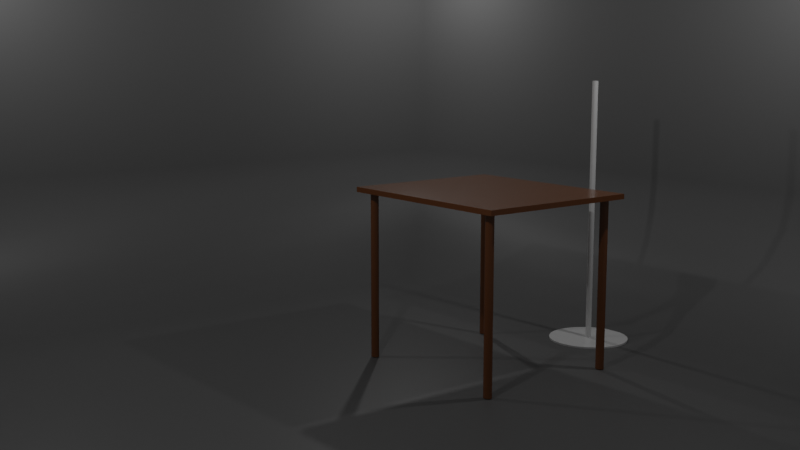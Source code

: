 # Source: Render_Oggetti_di_Scena.blend  (saved by Blender 2.90.8; exported with 4.5.12 LTS)
import bpy
from mathutils import Matrix  # noqa: F401  (used for matrix-valued properties, if any)

bpy.ops.wm.read_factory_settings(use_empty=True)
scene = bpy.context.scene
scene.name = 'Scene'

# ---- collections
col_collection = bpy.data.collections.new('Collection'); scene.collection.children.link(col_collection)

# ---- materials (node trees are filled in below, after node groups)
mat_material = bpy.data.materials.new('Material')
mat_material_003 = bpy.data.materials.new('Material.003')
mat_material_002 = bpy.data.materials.new('Material.002')

# ---- node groups
ng_auto_smooth = bpy.data.node_groups.new('Auto Smooth', 'GeometryNodeTree')
_s = ng_auto_smooth.interface.new_socket(name='Geometry', in_out='OUTPUT', socket_type='NodeSocketGeometry')
_s = ng_auto_smooth.interface.new_socket(name='Geometry', in_out='INPUT', socket_type='NodeSocketGeometry')
_s = ng_auto_smooth.interface.new_socket(name='Angle', in_out='INPUT', socket_type='NodeSocketFloat')
_s.subtype = 'ANGLE'
_s.min_value = 0.0
_s.max_value = 3.142
ng_auto_smooth.is_modifier = True
_N = ng_auto_smooth.nodes; _L = ng_auto_smooth.links
n0 = _N.new('NodeGroupOutput'); n0.name = 'Group Output'; n0.location = (480, -100)
n1 = _N.new('NodeGroupInput'); n1.name = 'Group Input'; n1.location = (-420, -300)
n2 = _N.new('NodeGroupInput'); n2.name = 'Group Input.001'; n2.location = (-60, -100)
n3 = _N.new('GeometryNodeSetShadeSmooth'); n3.name = 'Set Shade Smooth'; n3.location = (120, -100)
n3.domain = 'EDGE'
n4 = _N.new('GeometryNodeSetShadeSmooth'); n4.name = 'Set Shade Smooth.001'; n4.location = (300, -100)
n5 = _N.new('GeometryNodeInputMeshEdgeAngle'); n5.name = 'Edge Angle'; n5.location = (-420, -220)
n6 = _N.new('GeometryNodeInputEdgeSmooth'); n6.name = 'Is Edge Smooth'; n6.location = (-60, -160)
n7 = _N.new('GeometryNodeInputShadeSmooth'); n7.name = 'Is Face Smooth'; n7.location = (-240, -340)
n8 = _N.new('FunctionNodeBooleanMath'); n8.name = 'Boolean Math'; n8.location = (-60, -220)
n9 = _N.new('FunctionNodeCompare'); n9.name = 'Compare'; n9.location = (-240, -180)
n9.operation = 'LESS_EQUAL'
_L.new(n5.outputs[0], n9.inputs[0])
_L.new(n4.outputs[0], n0.inputs[0])
_L.new(n1.outputs[1], n9.inputs[1])
_L.new(n9.outputs[0], n8.inputs[0])
_L.new(n7.outputs[0], n8.inputs[1])
_L.new(n2.outputs[0], n3.inputs[0])
_L.new(n6.outputs[0], n3.inputs[1])
_L.new(n3.outputs[0], n4.inputs[0])
_L.new(n8.outputs[0], n3.inputs[2])
n0.is_active_output = True

# ---- material node trees
mat_material.use_nodes = True; mat_material.node_tree.nodes.clear()
_N = mat_material.node_tree.nodes; _L = mat_material.node_tree.links
n0 = _N.new('ShaderNodeBsdfPrincipled'); n0.name = 'Principled BSDF'; n0.location = (10, 300)
n0.distribution = 'GGX'
n0.subsurface_method = 'BURLEY'
n0.inputs[0].default_value = (0.1807, 0.06427, 0.01852, 1.0)
n0.inputs[2].default_value = 0.2
n0.inputs[3].default_value = 1.45
n0.inputs[27].default_value = (0.0, 0.0, 0.0, 1.0)
n0.inputs[28].default_value = 1.0
n1 = _N.new('ShaderNodeOutputMaterial'); n1.name = 'Material Output'; n1.location = (300, 300)
_L.new(n0.outputs[0], n1.inputs[0])
n1.is_active_output = True
mat_material_003.use_nodes = True; mat_material_003.node_tree.nodes.clear()
_N = mat_material_003.node_tree.nodes; _L = mat_material_003.node_tree.links
n0 = _N.new('ShaderNodeBsdfPrincipled'); n0.name = 'Principled BSDF'; n0.location = (10, 300)
n0.distribution = 'GGX'
n0.subsurface_method = 'BURLEY'
n0.inputs[2].default_value = 0.2
n0.inputs[3].default_value = 1.45
n0.inputs[27].default_value = (0.0, 0.0, 0.0, 1.0)
n0.inputs[28].default_value = 1.0
n1 = _N.new('ShaderNodeOutputMaterial'); n1.name = 'Material Output'; n1.location = (300, 300)
_L.new(n0.outputs[0], n1.inputs[0])
n1.is_active_output = True
mat_material_002.use_nodes = True; mat_material_002.node_tree.nodes.clear()
_N = mat_material_002.node_tree.nodes; _L = mat_material_002.node_tree.links
n0 = _N.new('ShaderNodeBsdfPrincipled'); n0.name = 'Principled BSDF'; n0.location = (10, 300)
n0.distribution = 'GGX'
n0.subsurface_method = 'BURLEY'
n0.inputs[0].default_value = (0.1213, 0.1213, 0.1213, 1.0)
n0.inputs[3].default_value = 1.45
n0.inputs[27].default_value = (0.0, 0.0, 0.0, 1.0)
n0.inputs[28].default_value = 1.0
n1 = _N.new('ShaderNodeOutputMaterial'); n1.name = 'Material Output'; n1.location = (300, 300)
_L.new(n0.outputs[0], n1.inputs[0])
n1.is_active_output = True

# ---- world
world_world = bpy.data.worlds.new('World'); scene.world = world_world
world_world.use_nodes = True; world_world.node_tree.nodes.clear()
_N = world_world.node_tree.nodes; _L = world_world.node_tree.links
n0 = _N.new('ShaderNodeOutputWorld'); n0.name = 'World Output'; n0.location = (300, 300)
n1 = _N.new('ShaderNodeBackground'); n1.name = 'Background'; n1.location = (10, 300)
n1.inputs[0].default_value = (0.05088, 0.05088, 0.05088, 1.0)
_L.new(n1.outputs[0], n0.inputs[0])
n0.is_active_output = True
world_world.color = (0.05088, 0.05088, 0.05088)
world_world.use_sun_shadow = False
world_world.sun_shadow_jitter_overblur = 0.0

# ---- cameras
cam_camera = bpy.data.cameras.new('Camera')

# ---- lights
light_point_001 = bpy.data.lights.new('Point.001', 'POINT')
light_point_001.transmission_factor = 0.0
light_point_001.energy = 1000.0
light_point_001.shadow_soft_size = 0.25
light_point_001.shadow_maximum_resolution = 0.006
light_point_001.use_absolute_resolution = True

# ---- meshes
me_cylinder = bpy.data.meshes.new('Cylinder')
me_cylinder.from_pydata([(-1.184, -1.063, 0.009207), (-1.184, -1.063, 2.178), (-1.173, -1.065, 0.009207), (-1.173, -1.065, 2.178), (-1.162, -1.068, 0.009207), (-1.162, -1.068, 2.178), (-1.151, -1.073, 0.009207), (-1.151, -1.073, 2.178), (-1.142, -1.081, 0.009207), (-1.142, -1.081, 2.178), (-1.135, -1.09, 0.009207), (-1.135, -1.09, 2.178), (-1.13, -1.1, 0.009207), (-1.13, -1.1, 2.178), (-1.126, -1.111, 0.009207), (-1.126, -1.111, 2.178), (-1.125, -1.123, 0.009207), (-1.125, -1.123, 2.178), (-1.126, -1.134, 0.009207), (-1.126, -1.134, 2.178), (-1.13, -1.145, 0.009207), (-1.13, -1.145, 2.178), (-1.135, -1.156, 0.009207), (-1.135, -1.156, 2.178), (-1.142, -1.165, 0.009207), (-1.142, -1.165, 2.178), (-1.151, -1.172, 0.009207), (-1.151, -1.172, 2.178), (-1.162, -1.178, 0.009207), (-1.162, -1.178, 2.178), (-1.173, -1.181, 0.009207), (-1.173, -1.181, 2.178), (-1.184, -1.182, 0.009207), (-1.184, -1.182, 2.178), (-1.196, -1.181, 0.009207), (-1.196, -1.181, 2.178), (-1.207, -1.178, 0.009207), (-1.207, -1.178, 2.178), (-1.217, -1.172, 0.009207), (-1.217, -1.172, 2.178), (-1.226, -1.165, 0.009207), (-1.226, -1.165, 2.178), (-1.234, -1.156, 0.009207), (-1.234, -1.156, 2.178), (-1.239, -1.145, 0.009207), (-1.239, -1.145, 2.178), (-1.243, -1.134, 0.009207), (-1.243, -1.134, 2.178), (-1.244, -1.123, 0.009207), (-1.244, -1.123, 2.178), (-1.243, -1.111, 0.009207), (-1.243, -1.111, 2.178), (-1.239, -1.1, 0.009207), (-1.239, -1.1, 2.178), (-1.234, -1.09, 0.009207), (-1.234, -1.09, 2.178), (-1.226, -1.081, 0.009207), (-1.226, -1.081, 2.178), (-1.217, -1.073, 0.009207), (-1.217, -1.073, 2.178), (-1.207, -1.068, 0.009207), (-1.207, -1.068, 2.178), (-1.196, -1.065, 0.009207), (-1.196, -1.065, 2.178), (1.184, -1.063, 0.009207), (1.184, -1.063, 2.178), (1.173, -1.065, 0.009207), (1.173, -1.065, 2.178), (1.162, -1.068, 0.009207), (1.162, -1.068, 2.178), (1.151, -1.073, 0.009207), (1.151, -1.073, 2.178), (1.142, -1.081, 0.009207), (1.142, -1.081, 2.178), (1.135, -1.09, 0.009207), (1.135, -1.09, 2.178), (1.13, -1.1, 0.009207), (1.13, -1.1, 2.178), (1.126, -1.111, 0.009207), (1.126, -1.111, 2.178), (1.125, -1.123, 0.009207), (1.125, -1.123, 2.178), (1.126, -1.134, 0.009207), (1.126, -1.134, 2.178), (1.13, -1.145, 0.009207), (1.13, -1.145, 2.178), (1.135, -1.156, 0.009207), (1.135, -1.156, 2.178), (1.142, -1.165, 0.009207), (1.142, -1.165, 2.178), (1.151, -1.172, 0.009207), (1.151, -1.172, 2.178), (1.162, -1.178, 0.009207), (1.162, -1.178, 2.178), (1.173, -1.181, 0.009207), (1.173, -1.181, 2.178), (1.184, -1.182, 0.009207), (1.184, -1.182, 2.178), (1.196, -1.181, 0.009207), (1.196, -1.181, 2.178), (1.207, -1.178, 0.009207), (1.207, -1.178, 2.178), (1.217, -1.172, 0.009207), (1.217, -1.172, 2.178), (1.226, -1.165, 0.009207), (1.226, -1.165, 2.178), (1.234, -1.156, 0.009207), (1.234, -1.156, 2.178), (1.239, -1.145, 0.009207), (1.239, -1.145, 2.178), (1.243, -1.134, 0.009207), (1.243, -1.134, 2.178), (1.244, -1.123, 0.009207), (1.244, -1.123, 2.178), (1.243, -1.111, 0.009207), (1.243, -1.111, 2.178), (1.239, -1.1, 0.009207), (1.239, -1.1, 2.178), (1.234, -1.09, 0.009207), (1.234, -1.09, 2.178), (1.226, -1.081, 0.009207), (1.226, -1.081, 2.178), (1.217, -1.073, 0.009207), (1.217, -1.073, 2.178), (1.207, -1.068, 0.009207), (1.207, -1.068, 2.178), (1.196, -1.065, 0.009207), (1.196, -1.065, 2.178), (-1.184, 1.063, 0.009207), (-1.184, 1.063, 2.178), (-1.173, 1.065, 0.009207), (-1.173, 1.065, 2.178), (-1.162, 1.068, 0.009207), (-1.162, 1.068, 2.178), (-1.151, 1.073, 0.009207), (-1.151, 1.073, 2.178), (-1.142, 1.081, 0.009207), (-1.142, 1.081, 2.178), (-1.135, 1.09, 0.009207), (-1.135, 1.09, 2.178), (-1.13, 1.1, 0.009207), (-1.13, 1.1, 2.178), (-1.126, 1.111, 0.009207), (-1.126, 1.111, 2.178), (-1.125, 1.123, 0.009207), (-1.125, 1.123, 2.178), (-1.126, 1.134, 0.009207), (-1.126, 1.134, 2.178), (-1.13, 1.145, 0.009207), (-1.13, 1.145, 2.178), (-1.135, 1.156, 0.009207), (-1.135, 1.156, 2.178), (-1.142, 1.165, 0.009207), (-1.142, 1.165, 2.178), (-1.151, 1.172, 0.009207), (-1.151, 1.172, 2.178), (-1.162, 1.178, 0.009207), (-1.162, 1.178, 2.178), (-1.173, 1.181, 0.009207), (-1.173, 1.181, 2.178), (-1.184, 1.182, 0.009207), (-1.184, 1.182, 2.178), (-1.196, 1.181, 0.009207), (-1.196, 1.181, 2.178), (-1.207, 1.178, 0.009207), (-1.207, 1.178, 2.178), (-1.217, 1.172, 0.009207), (-1.217, 1.172, 2.178), (-1.226, 1.165, 0.009207), (-1.226, 1.165, 2.178), (-1.234, 1.156, 0.009207), (-1.234, 1.156, 2.178), (-1.239, 1.145, 0.009207), (-1.239, 1.145, 2.178), (-1.243, 1.134, 0.009207), (-1.243, 1.134, 2.178), (-1.244, 1.123, 0.009207), (-1.244, 1.123, 2.178), (-1.243, 1.111, 0.009207), (-1.243, 1.111, 2.178), (-1.239, 1.1, 0.009207), (-1.239, 1.1, 2.178), (-1.234, 1.09, 0.009207), (-1.234, 1.09, 2.178), (-1.226, 1.081, 0.009207), (-1.226, 1.081, 2.178), (-1.217, 1.073, 0.009207), (-1.217, 1.073, 2.178), (-1.207, 1.068, 0.009207), (-1.207, 1.068, 2.178), (-1.196, 1.065, 0.009207), (-1.196, 1.065, 2.178), (1.184, 1.063, 0.009207), (1.184, 1.063, 2.178), (1.173, 1.065, 0.009207), (1.173, 1.065, 2.178), (1.162, 1.068, 0.009207), (1.162, 1.068, 2.178), (1.151, 1.073, 0.009207), (1.151, 1.073, 2.178), (1.142, 1.081, 0.009207), (1.142, 1.081, 2.178), (1.135, 1.09, 0.009207), (1.135, 1.09, 2.178), (1.13, 1.1, 0.009207), (1.13, 1.1, 2.178), (1.126, 1.111, 0.009207), (1.126, 1.111, 2.178), (1.125, 1.123, 0.009207), (1.125, 1.123, 2.178), (1.126, 1.134, 0.009207), (1.126, 1.134, 2.178), (1.13, 1.145, 0.009207), (1.13, 1.145, 2.178), (1.135, 1.156, 0.009207), (1.135, 1.156, 2.178), (1.142, 1.165, 0.009207), (1.142, 1.165, 2.178), (1.151, 1.172, 0.009207), (1.151, 1.172, 2.178), (1.162, 1.178, 0.009207), (1.162, 1.178, 2.178), (1.173, 1.181, 0.009207), (1.173, 1.181, 2.178), (1.184, 1.182, 0.009207), (1.184, 1.182, 2.178), (1.196, 1.181, 0.009207), (1.196, 1.181, 2.178), (1.207, 1.178, 0.009207), (1.207, 1.178, 2.178), (1.217, 1.172, 0.009207), (1.217, 1.172, 2.178), (1.226, 1.165, 0.009207), (1.226, 1.165, 2.178), (1.234, 1.156, 0.009207), (1.234, 1.156, 2.178), (1.239, 1.145, 0.009207), (1.239, 1.145, 2.178), (1.243, 1.134, 0.009207), (1.243, 1.134, 2.178), (1.244, 1.123, 0.009207), (1.244, 1.123, 2.178), (1.243, 1.111, 0.009207), (1.243, 1.111, 2.178), (1.239, 1.1, 0.009207), (1.239, 1.1, 2.178), (1.234, 1.09, 0.009207), (1.234, 1.09, 2.178), (1.226, 1.081, 0.009207), (1.226, 1.081, 2.178), (1.217, 1.073, 0.009207), (1.217, 1.073, 2.178), (1.207, 1.068, 0.009207), (1.207, 1.068, 2.178), (1.196, 1.065, 0.009207), (1.196, 1.065, 2.178), (-1.37, -1.312, 2.225), (-1.37, -1.312, 2.16), (-1.37, 1.312, 2.225), (-1.37, 1.312, 2.16), (1.37, -1.312, 2.225), (1.37, -1.312, 2.16), (1.37, 1.312, 2.225), (1.37, 1.312, 2.16)], [], [(0, 1, 3, 2), (2, 3, 5, 4), (4, 5, 7, 6), (6, 7, 9, 8), (8, 9, 11, 10), (10, 11, 13, 12), (12, 13, 15, 14), (14, 15, 17, 16), (16, 17, 19, 18), (18, 19, 21, 20), (20, 21, 23, 22), (22, 23, 25, 24), (24, 25, 27, 26), (26, 27, 29, 28), (28, 29, 31, 30), (30, 31, 33, 32), (32, 33, 35, 34), (34, 35, 37, 36), (36, 37, 39, 38), (38, 39, 41, 40), (40, 41, 43, 42), (42, 43, 45, 44), (44, 45, 47, 46), (46, 47, 49, 48), (48, 49, 51, 50), (50, 51, 53, 52), (52, 53, 55, 54), (54, 55, 57, 56), (56, 57, 59, 58), (58, 59, 61, 60), (3, 1, 63, 61, 59, 57, 55, 53, 51, 49, 47, 45, 43, 41, 39, 37, 35, 33, 31, 29, 27, 25, 23, 21, 19, 17, 15, 13, 11, 9, 7, 5), (60, 61, 63, 62), (62, 63, 1, 0), (0, 2, 4, 6, 8, 10, 12, 14, 16, 18, 20, 22, 24, 26, 28, 30, 32, 34, 36, 38, 40, 42, 44, 46, 48, 50, 52, 54, 56, 58, 60, 62), (64, 66, 67, 65), (66, 68, 69, 67), (68, 70, 71, 69), (70, 72, 73, 71), (72, 74, 75, 73), (74, 76, 77, 75), (76, 78, 79, 77), (78, 80, 81, 79), (80, 82, 83, 81), (82, 84, 85, 83), (84, 86, 87, 85), (86, 88, 89, 87), (88, 90, 91, 89), (90, 92, 93, 91), (92, 94, 95, 93), (94, 96, 97, 95), (96, 98, 99, 97), (98, 100, 101, 99), (100, 102, 103, 101), (102, 104, 105, 103), (104, 106, 107, 105), (106, 108, 109, 107), (108, 110, 111, 109), (110, 112, 113, 111), (112, 114, 115, 113), (114, 116, 117, 115), (116, 118, 119, 117), (118, 120, 121, 119), (120, 122, 123, 121), (122, 124, 125, 123), (67, 69, 71, 73, 75, 77, 79, 81, 83, 85, 87, 89, 91, 93, 95, 97, 99, 101, 103, 105, 107, 109, 111, 113, 115, 117, 119, 121, 123, 125, 127, 65), (124, 126, 127, 125), (126, 64, 65, 127), (64, 126, 124, 122, 120, 118, 116, 114, 112, 110, 108, 106, 104, 102, 100, 98, 96, 94, 92, 90, 88, 86, 84, 82, 80, 78, 76, 74, 72, 70, 68, 66), (128, 130, 131, 129), (130, 132, 133, 131), (132, 134, 135, 133), (134, 136, 137, 135), (136, 138, 139, 137), (138, 140, 141, 139), (140, 142, 143, 141), (142, 144, 145, 143), (144, 146, 147, 145), (146, 148, 149, 147), (148, 150, 151, 149), (150, 152, 153, 151), (152, 154, 155, 153), (154, 156, 157, 155), (156, 158, 159, 157), (158, 160, 161, 159), (160, 162, 163, 161), (162, 164, 165, 163), (164, 166, 167, 165), (166, 168, 169, 167), (168, 170, 171, 169), (170, 172, 173, 171), (172, 174, 175, 173), (174, 176, 177, 175), (176, 178, 179, 177), (178, 180, 181, 179), (180, 182, 183, 181), (182, 184, 185, 183), (184, 186, 187, 185), (186, 188, 189, 187), (131, 133, 135, 137, 139, 141, 143, 145, 147, 149, 151, 153, 155, 157, 159, 161, 163, 165, 167, 169, 171, 173, 175, 177, 179, 181, 183, 185, 187, 189, 191, 129), (188, 190, 191, 189), (190, 128, 129, 191), (128, 190, 188, 186, 184, 182, 180, 178, 176, 174, 172, 170, 168, 166, 164, 162, 160, 158, 156, 154, 152, 150, 148, 146, 144, 142, 140, 138, 136, 134, 132, 130), (192, 193, 195, 194), (194, 195, 197, 196), (196, 197, 199, 198), (198, 199, 201, 200), (200, 201, 203, 202), (202, 203, 205, 204), (204, 205, 207, 206), (206, 207, 209, 208), (208, 209, 211, 210), (210, 211, 213, 212), (212, 213, 215, 214), (214, 215, 217, 216), (216, 217, 219, 218), (218, 219, 221, 220), (220, 221, 223, 222), (222, 223, 225, 224), (224, 225, 227, 226), (226, 227, 229, 228), (228, 229, 231, 230), (230, 231, 233, 232), (232, 233, 235, 234), (234, 235, 237, 236), (236, 237, 239, 238), (238, 239, 241, 240), (240, 241, 243, 242), (242, 243, 245, 244), (244, 245, 247, 246), (246, 247, 249, 248), (248, 249, 251, 250), (250, 251, 253, 252), (195, 193, 255, 253, 251, 249, 247, 245, 243, 241, 239, 237, 235, 233, 231, 229, 227, 225, 223, 221, 219, 217, 215, 213, 211, 209, 207, 205, 203, 201, 199, 197), (252, 253, 255, 254), (254, 255, 193, 192), (192, 194, 196, 198, 200, 202, 204, 206, 208, 210, 212, 214, 216, 218, 220, 222, 224, 226, 228, 230, 232, 234, 236, 238, 240, 242, 244, 246, 248, 250, 252, 254), (256, 258, 259, 257), (258, 262, 263, 259), (262, 260, 261, 263), (260, 256, 257, 261), (258, 256, 260, 262), (263, 261, 257, 259)])
_uv = me_cylinder.uv_layers.new(name='UVMap')
_uv.uv.foreach_set('vector', [1.0, 0.5, 1.0, 1.0, 0.9688, 1.0, 0.9688, 0.5, 0.9688, 0.5, 0.9688, 1.0, 0.9375, 1.0, 0.9375, 0.5, 0.9375, 0.5, 0.9375, 1.0, 0.9062, 1.0, 0.9062, 0.5, 0.9062, 0.5, 0.9062, 1.0, 0.875, 1.0, 0.875, 0.5, 0.875, 0.5, 0.875, 1.0, 0.8438, 1.0, 0.8438, 0.5, 0.8438, 0.5, 0.8438, 1.0, 0.8125, 1.0, 0.8125, 0.5, 0.8125, 0.5, 0.8125, 1.0, 0.7812, 1.0, 0.7812, 0.5, 0.7812, 0.5, 0.7812, 1.0, 0.75, 1.0, 0.75, 0.5, 0.75, 0.5, 0.75, 1.0, 0.7188, 1.0, 0.7188, 0.5, 0.7188, 0.5, 0.7188, 1.0, 0.6875, 1.0, 0.6875, 0.5, 0.6875, 0.5, 0.6875, 1.0, 0.6562, 1.0, 0.6562, 0.5, 0.6562, 0.5, 0.6562, 1.0, 0.625, 1.0, 0.625, 0.5, 0.625, 0.5, 0.625, 1.0, 0.5938, 1.0, 0.5938, 0.5, 0.5938, 0.5, 0.5938, 1.0, 0.5625, 1.0, 0.5625, 0.5, 0.5625, 0.5, 0.5625, 1.0, 0.5312, 1.0, 0.5312, 0.5, 0.5312, 0.5, 0.5312, 1.0, 0.5, 1.0, 0.5, 0.5, 0.5, 0.5, 0.5, 1.0, 0.4688, 1.0, 0.4688, 0.5, 0.4688, 0.5, 0.4688, 1.0, 0.4375, 1.0, 0.4375, 0.5, 0.4375, 0.5, 0.4375, 1.0, 0.4062, 1.0, 0.4062, 0.5, 0.4062, 0.5, 0.4062, 1.0, 0.375, 1.0, 0.375, 0.5, 0.375, 0.5, 0.375, 1.0, 0.3438, 1.0, 0.3438, 0.5, 0.3438, 0.5, 0.3438, 1.0, 0.3125, 1.0, 0.3125, 0.5, 0.3125, 0.5, 0.3125, 1.0, 0.2812, 1.0, 0.2812, 0.5, 0.2812, 0.5, 0.2812, 1.0, 0.25, 1.0, 0.25, 0.5, 0.25, 0.5, 0.25, 1.0, 0.2188, 1.0, 0.2188, 0.5, 0.2188, 0.5, 0.2188, 1.0, 0.1875, 1.0, 0.1875, 0.5, 0.1875, 0.5, 0.1875, 1.0, 0.1562, 1.0, 0.1562, 0.5, 0.1562, 0.5, 0.1562, 1.0, 0.125, 1.0, 0.125, 0.5, 0.125, 0.5, 0.125, 1.0, 0.09375, 1.0, 0.09375, 0.5, 0.09375, 0.5, 0.09375, 1.0, 0.0625, 1.0, 0.0625, 0.5, 0.2968, 0.4854, 0.25, 0.49, 0.2032, 0.4854, 0.1582, 0.4717, 0.1167, 0.4496, 0.08029, 0.4197, 0.05045, 0.3833, 0.02827, 0.3418, 0.01461, 0.2968, 0.01, 0.25, 0.01461, 0.2032, 0.02827, 0.1582, 0.05045, 0.1167, 0.08029, 0.08029, 0.1167, 0.05045, 0.1582, 0.02827, 0.2032, 0.01461, 0.25, 0.01, 0.2968, 0.01461, 0.3418, 0.02827, 0.3833, 0.05045, 0.4197, 0.08029, 0.4496, 0.1167, 0.4717, 0.1582, 0.4854, 0.2032, 0.49, 0.25, 0.4854, 0.2968, 0.4717, 0.3418, 0.4496, 0.3833, 0.4197, 0.4197, 0.3833, 0.4496, 0.3418, 0.4717, 0.0625, 0.5, 0.0625, 1.0, 0.03125, 1.0, 0.03125, 0.5, 0.03125, 0.5, 0.03125, 1.0, 0.0, 1.0, 0.0, 0.5, 0.75, 0.49, 0.7968, 0.4854, 0.8418, 0.4717, 0.8833, 0.4496, 0.9197, 0.4197, 0.9496, 0.3833, 0.9717, 0.3418, 0.9854, 0.2968, 0.99, 0.25, 0.9854, 0.2032, 0.9717, 0.1582, 0.9496, 0.1167, 0.9197, 0.08029, 0.8833, 0.05045, 0.8418, 0.02827, 0.7968, 0.01461, 0.75, 0.01, 0.7032, 0.01461, 0.6582, 0.02827, 0.6167, 0.05045, 0.5803, 0.08029, 0.5504, 0.1167, 0.5283, 0.1582, 0.5146, 0.2032, 0.51, 0.25, 0.5146, 0.2968, 0.5283, 0.3418, 0.5504, 0.3833, 0.5803, 0.4197, 0.6167, 0.4496, 0.6582, 0.4717, 0.7032, 0.4854, 1.0, 0.5, 0.9688, 0.5, 0.9688, 1.0, 1.0, 1.0, 0.9688, 0.5, 0.9375, 0.5, 0.9375, 1.0, 0.9688, 1.0, 0.9375, 0.5, 0.9062, 0.5, 0.9062, 1.0, 0.9375, 1.0, 0.9062, 0.5, 0.875, 0.5, 0.875, 1.0, 0.9062, 1.0, 0.875, 0.5, 0.8438, 0.5, 0.8438, 1.0, 0.875, 1.0, 0.8438, 0.5, 0.8125, 0.5, 0.8125, 1.0, 0.8438, 1.0, 0.8125, 0.5, 0.7812, 0.5, 0.7812, 1.0, 0.8125, 1.0, 0.7812, 0.5, 0.75, 0.5, 0.75, 1.0, 0.7812, 1.0, 0.75, 0.5, 0.7188, 0.5, 0.7188, 1.0, 0.75, 1.0, 0.7188, 0.5, 0.6875, 0.5, 0.6875, 1.0, 0.7188, 1.0, 0.6875, 0.5, 0.6562, 0.5, 0.6562, 1.0, 0.6875, 1.0, 0.6562, 0.5, 0.625, 0.5, 0.625, 1.0, 0.6562, 1.0, 0.625, 0.5, 0.5938, 0.5, 0.5938, 1.0, 0.625, 1.0, 0.5938, 0.5, 0.5625, 0.5, 0.5625, 1.0, 0.5938, 1.0, 0.5625, 0.5, 0.5312, 0.5, 0.5312, 1.0, 0.5625, 1.0, 0.5312, 0.5, 0.5, 0.5, 0.5, 1.0, 0.5312, 1.0, 0.5, 0.5, 0.4688, 0.5, 0.4688, 1.0, 0.5, 1.0, 0.4688, 0.5, 0.4375, 0.5, 0.4375, 1.0, 0.4688, 1.0, 0.4375, 0.5, 0.4062, 0.5, 0.4062, 1.0, 0.4375, 1.0, 0.4062, 0.5, 0.375, 0.5, 0.375, 1.0, 0.4062, 1.0, 0.375, 0.5, 0.3438, 0.5, 0.3438, 1.0, 0.375, 1.0, 0.3438, 0.5, 0.3125, 0.5, 0.3125, 1.0, 0.3438, 1.0, 0.3125, 0.5, 0.2812, 0.5, 0.2812, 1.0, 0.3125, 1.0, 0.2812, 0.5, 0.25, 0.5, 0.25, 1.0, 0.2812, 1.0, 0.25, 0.5, 0.2188, 0.5, 0.2188, 1.0, 0.25, 1.0, 0.2188, 0.5, 0.1875, 0.5, 0.1875, 1.0, 0.2188, 1.0, 0.1875, 0.5, 0.1562, 0.5, 0.1562, 1.0, 0.1875, 1.0, 0.1562, 0.5, 0.125, 0.5, 0.125, 1.0, 0.1562, 1.0, 0.125, 0.5, 0.09375, 0.5, 0.09375, 1.0, 0.125, 1.0, 0.09375, 0.5, 0.0625, 0.5, 0.0625, 1.0, 0.09375, 1.0, 0.2968, 0.4854, 0.3418, 0.4717, 0.3833, 0.4496, 0.4197, 0.4197, 0.4496, 0.3833, 0.4717, 0.3418, 0.4854, 0.2968, 0.49, 0.25, 0.4854, 0.2032, 0.4717, 0.1582, 0.4496, 0.1167, 0.4197, 0.08029, 0.3833, 0.05045, 0.3418, 0.02827, 0.2968, 0.01461, 0.25, 0.01, 0.2032, 0.01461, 0.1582, 0.02827, 0.1167, 0.05045, 0.08029, 0.08029, 0.05045, 0.1167, 0.02827, 0.1582, 0.01461, 0.2032, 0.01, 0.25, 0.01461, 0.2968, 0.02827, 0.3418, 0.05045, 0.3833, 0.08029, 0.4197, 0.1167, 0.4496, 0.1582, 0.4717, 0.2032, 0.4854, 0.25, 0.49, 0.0625, 0.5, 0.03125, 0.5, 0.03125, 1.0, 0.0625, 1.0, 0.03125, 0.5, 0.0, 0.5, 0.0, 1.0, 0.03125, 1.0, 0.75, 0.49, 0.7032, 0.4854, 0.6582, 0.4717, 0.6167, 0.4496, 0.5803, 0.4197, 0.5504, 0.3833, 0.5283, 0.3418, 0.5146, 0.2968, 0.51, 0.25, 0.5146, 0.2032, 0.5283, 0.1582, 0.5504, 0.1167, 0.5803, 0.08029, 0.6167, 0.05045, 0.6582, 0.02827, 0.7032, 0.01461, 0.75, 0.01, 0.7968, 0.01461, 0.8418, 0.02827, 0.8833, 0.05045, 0.9197, 0.08029, 0.9496, 0.1167, 0.9717, 0.1582, 0.9854, 0.2032, 0.99, 0.25, 0.9854, 0.2968, 0.9717, 0.3418, 0.9496, 0.3833, 0.9197, 0.4197, 0.8833, 0.4496, 0.8418, 0.4717, 0.7968, 0.4854, 1.0, 0.5, 0.9688, 0.5, 0.9688, 1.0, 1.0, 1.0, 0.9688, 0.5, 0.9375, 0.5, 0.9375, 1.0, 0.9688, 1.0, 0.9375, 0.5, 0.9062, 0.5, 0.9062, 1.0, 0.9375, 1.0, 0.9062, 0.5, 0.875, 0.5, 0.875, 1.0, 0.9062, 1.0, 0.875, 0.5, 0.8438, 0.5, 0.8438, 1.0, 0.875, 1.0, 0.8438, 0.5, 0.8125, 0.5, 0.8125, 1.0, 0.8438, 1.0, 0.8125, 0.5, 0.7812, 0.5, 0.7812, 1.0, 0.8125, 1.0, 0.7812, 0.5, 0.75, 0.5, 0.75, 1.0, 0.7812, 1.0, 0.75, 0.5, 0.7188, 0.5, 0.7188, 1.0, 0.75, 1.0, 0.7188, 0.5, 0.6875, 0.5, 0.6875, 1.0, 0.7188, 1.0, 0.6875, 0.5, 0.6562, 0.5, 0.6562, 1.0, 0.6875, 1.0, 0.6562, 0.5, 0.625, 0.5, 0.625, 1.0, 0.6562, 1.0, 0.625, 0.5, 0.5938, 0.5, 0.5938, 1.0, 0.625, 1.0, 0.5938, 0.5, 0.5625, 0.5, 0.5625, 1.0, 0.5938, 1.0, 0.5625, 0.5, 0.5312, 0.5, 0.5312, 1.0, 0.5625, 1.0, 0.5312, 0.5, 0.5, 0.5, 0.5, 1.0, 0.5312, 1.0, 0.5, 0.5, 0.4688, 0.5, 0.4688, 1.0, 0.5, 1.0, 0.4688, 0.5, 0.4375, 0.5, 0.4375, 1.0, 0.4688, 1.0, 0.4375, 0.5, 0.4062, 0.5, 0.4062, 1.0, 0.4375, 1.0, 0.4062, 0.5, 0.375, 0.5, 0.375, 1.0, 0.4062, 1.0, 0.375, 0.5, 0.3438, 0.5, 0.3438, 1.0, 0.375, 1.0, 0.3438, 0.5, 0.3125, 0.5, 0.3125, 1.0, 0.3438, 1.0, 0.3125, 0.5, 0.2812, 0.5, 0.2812, 1.0, 0.3125, 1.0, 0.2812, 0.5, 0.25, 0.5, 0.25, 1.0, 0.2812, 1.0, 0.25, 0.5, 0.2188, 0.5, 0.2188, 1.0, 0.25, 1.0, 0.2188, 0.5, 0.1875, 0.5, 0.1875, 1.0, 0.2188, 1.0, 0.1875, 0.5, 0.1562, 0.5, 0.1562, 1.0, 0.1875, 1.0, 0.1562, 0.5, 0.125, 0.5, 0.125, 1.0, 0.1562, 1.0, 0.125, 0.5, 0.09375, 0.5, 0.09375, 1.0, 0.125, 1.0, 0.09375, 0.5, 0.0625, 0.5, 0.0625, 1.0, 0.09375, 1.0, 0.2968, 0.4854, 0.3418, 0.4717, 0.3833, 0.4496, 0.4197, 0.4197, 0.4496, 0.3833, 0.4717, 0.3418, 0.4854, 0.2968, 0.49, 0.25, 0.4854, 0.2032, 0.4717, 0.1582, 0.4496, 0.1167, 0.4197, 0.08029, 0.3833, 0.05045, 0.3418, 0.02827, 0.2968, 0.01461, 0.25, 0.01, 0.2032, 0.01461, 0.1582, 0.02827, 0.1167, 0.05045, 0.08029, 0.08029, 0.05045, 0.1167, 0.02827, 0.1582, 0.01461, 0.2032, 0.01, 0.25, 0.01461, 0.2968, 0.02827, 0.3418, 0.05045, 0.3833, 0.08029, 0.4197, 0.1167, 0.4496, 0.1582, 0.4717, 0.2032, 0.4854, 0.25, 0.49, 0.0625, 0.5, 0.03125, 0.5, 0.03125, 1.0, 0.0625, 1.0, 0.03125, 0.5, 0.0, 0.5, 0.0, 1.0, 0.03125, 1.0, 0.75, 0.49, 0.7032, 0.4854, 0.6582, 0.4717, 0.6167, 0.4496, 0.5803, 0.4197, 0.5504, 0.3833, 0.5283, 0.3418, 0.5146, 0.2968, 0.51, 0.25, 0.5146, 0.2032, 0.5283, 0.1582, 0.5504, 0.1167, 0.5803, 0.08029, 0.6167, 0.05045, 0.6582, 0.02827, 0.7032, 0.01461, 0.75, 0.01, 0.7968, 0.01461, 0.8418, 0.02827, 0.8833, 0.05045, 0.9197, 0.08029, 0.9496, 0.1167, 0.9717, 0.1582, 0.9854, 0.2032, 0.99, 0.25, 0.9854, 0.2968, 0.9717, 0.3418, 0.9496, 0.3833, 0.9197, 0.4197, 0.8833, 0.4496, 0.8418, 0.4717, 0.7968, 0.4854, 1.0, 0.5, 1.0, 1.0, 0.9688, 1.0, 0.9688, 0.5, 0.9688, 0.5, 0.9688, 1.0, 0.9375, 1.0, 0.9375, 0.5, 0.9375, 0.5, 0.9375, 1.0, 0.9062, 1.0, 0.9062, 0.5, 0.9062, 0.5, 0.9062, 1.0, 0.875, 1.0, 0.875, 0.5, 0.875, 0.5, 0.875, 1.0, 0.8438, 1.0, 0.8438, 0.5, 0.8438, 0.5, 0.8438, 1.0, 0.8125, 1.0, 0.8125, 0.5, 0.8125, 0.5, 0.8125, 1.0, 0.7812, 1.0, 0.7812, 0.5, 0.7812, 0.5, 0.7812, 1.0, 0.75, 1.0, 0.75, 0.5, 0.75, 0.5, 0.75, 1.0, 0.7188, 1.0, 0.7188, 0.5, 0.7188, 0.5, 0.7188, 1.0, 0.6875, 1.0, 0.6875, 0.5, 0.6875, 0.5, 0.6875, 1.0, 0.6562, 1.0, 0.6562, 0.5, 0.6562, 0.5, 0.6562, 1.0, 0.625, 1.0, 0.625, 0.5, 0.625, 0.5, 0.625, 1.0, 0.5938, 1.0, 0.5938, 0.5, 0.5938, 0.5, 0.5938, 1.0, 0.5625, 1.0, 0.5625, 0.5, 0.5625, 0.5, 0.5625, 1.0, 0.5312, 1.0, 0.5312, 0.5, 0.5312, 0.5, 0.5312, 1.0, 0.5, 1.0, 0.5, 0.5, 0.5, 0.5, 0.5, 1.0, 0.4688, 1.0, 0.4688, 0.5, 0.4688, 0.5, 0.4688, 1.0, 0.4375, 1.0, 0.4375, 0.5, 0.4375, 0.5, 0.4375, 1.0, 0.4062, 1.0, 0.4062, 0.5, 0.4062, 0.5, 0.4062, 1.0, 0.375, 1.0, 0.375, 0.5, 0.375, 0.5, 0.375, 1.0, 0.3438, 1.0, 0.3438, 0.5, 0.3438, 0.5, 0.3438, 1.0, 0.3125, 1.0, 0.3125, 0.5, 0.3125, 0.5, 0.3125, 1.0, 0.2812, 1.0, 0.2812, 0.5, 0.2812, 0.5, 0.2812, 1.0, 0.25, 1.0, 0.25, 0.5, 0.25, 0.5, 0.25, 1.0, 0.2188, 1.0, 0.2188, 0.5, 0.2188, 0.5, 0.2188, 1.0, 0.1875, 1.0, 0.1875, 0.5, 0.1875, 0.5, 0.1875, 1.0, 0.1562, 1.0, 0.1562, 0.5, 0.1562, 0.5, 0.1562, 1.0, 0.125, 1.0, 0.125, 0.5, 0.125, 0.5, 0.125, 1.0, 0.09375, 1.0, 0.09375, 0.5, 0.09375, 0.5, 0.09375, 1.0, 0.0625, 1.0, 0.0625, 0.5, 0.2968, 0.4854, 0.25, 0.49, 0.2032, 0.4854, 0.1582, 0.4717, 0.1167, 0.4496, 0.08029, 0.4197, 0.05045, 0.3833, 0.02827, 0.3418, 0.01461, 0.2968, 0.01, 0.25, 0.01461, 0.2032, 0.02827, 0.1582, 0.05045, 0.1167, 0.08029, 0.08029, 0.1167, 0.05045, 0.1582, 0.02827, 0.2032, 0.01461, 0.25, 0.01, 0.2968, 0.01461, 0.3418, 0.02827, 0.3833, 0.05045, 0.4197, 0.08029, 0.4496, 0.1167, 0.4717, 0.1582, 0.4854, 0.2032, 0.49, 0.25, 0.4854, 0.2968, 0.4717, 0.3418, 0.4496, 0.3833, 0.4197, 0.4197, 0.3833, 0.4496, 0.3418, 0.4717, 0.0625, 0.5, 0.0625, 1.0, 0.03125, 1.0, 0.03125, 0.5, 0.03125, 0.5, 0.03125, 1.0, 0.0, 1.0, 0.0, 0.5, 0.75, 0.49, 0.7968, 0.4854, 0.8418, 0.4717, 0.8833, 0.4496, 0.9197, 0.4197, 0.9496, 0.3833, 0.9717, 0.3418, 0.9854, 0.2968, 0.99, 0.25, 0.9854, 0.2032, 0.9717, 0.1582, 0.9496, 0.1167, 0.9197, 0.08029, 0.8833, 0.05045, 0.8418, 0.02827, 0.7968, 0.01461, 0.75, 0.01, 0.7032, 0.01461, 0.6582, 0.02827, 0.6167, 0.05045, 0.5803, 0.08029, 0.5504, 0.1167, 0.5283, 0.1582, 0.5146, 0.2032, 0.51, 0.25, 0.5146, 0.2968, 0.5283, 0.3418, 0.5504, 0.3833, 0.5803, 0.4197, 0.6167, 0.4496, 0.6582, 0.4717, 0.7032, 0.4854, 0.375, 0.0, 0.375, 0.25, 0.625, 0.25, 0.625, 0.0, 0.375, 0.25, 0.375, 0.5, 0.625, 0.5, 0.625, 0.25, 0.375, 0.5, 0.375, 0.75, 0.625, 0.75, 0.625, 0.5, 0.375, 0.75, 0.375, 1.0, 0.625, 1.0, 0.625, 0.75, 0.125, 0.5, 0.125, 0.75, 0.375, 0.75, 0.375, 0.5, 0.625, 0.5, 0.625, 0.75, 0.875, 0.75, 0.875, 0.5])
me_cylinder.materials.append(mat_material)
me_cylinder.use_remesh_fix_poles = True
me_cylinder.use_remesh_preserve_attributes = False
me_cylinder.use_mirror_vertex_groups = False
me_cylinder.update()
me_cylinder_001 = bpy.data.meshes.new('Cylinder.001')
me_cylinder_001.from_pydata([(0.0, 1.718, -0.0749), (9.132e-07, 0.1248, 0.0749), (0.1684, 1.71, -0.0749), (0.01223, 0.1242, 0.0749), (0.3352, 1.685, -0.0749), (0.02435, 0.1224, 0.0749), (0.4988, 1.644, -0.0749), (0.03622, 0.1194, 0.0749), (0.6576, 1.588, -0.0749), (0.04775, 0.1153, 0.0749), (0.8101, 1.516, -0.0749), (0.05883, 0.1101, 0.0749), (0.9547, 1.429, -0.0749), (0.06933, 0.1038, 0.0749), (1.09, 1.328, -0.0749), (0.07917, 0.09646, 0.0749), (1.215, 1.215, -0.0749), (0.08824, 0.08824, 0.0749), (1.328, 1.09, -0.0749), (0.09646, 0.07917, 0.0749), (1.429, 0.9547, -0.0749), (0.1038, 0.06933, 0.0749), (1.516, 0.8101, -0.0749), (0.1101, 0.05883, 0.0749), (1.588, 0.6576, -0.0749), (0.1153, 0.04775, 0.0749), (1.644, 0.4988, -0.0749), (0.1194, 0.03622, 0.0749), (1.685, 0.3352, -0.0749), (0.1224, 0.02435, 0.0749), (1.71, 0.1684, -0.0749), (0.1242, 0.01223, 0.0749), (1.718, -2.8e-07, -0.0749), (0.1248, -2.054e-07, 0.0749), (1.71, -0.1684, -0.0749), (0.1242, -0.01223, 0.0749), (1.685, -0.3352, -0.0749), (0.1224, -0.02435, 0.0749), (1.644, -0.4988, -0.0749), (0.1194, -0.03622, 0.0749), (1.588, -0.6576, -0.0749), (0.1153, -0.04776, 0.0749), (1.516, -0.8101, -0.0749), (0.1101, -0.05883, 0.0749), (1.429, -0.9547, -0.0749), (0.1038, -0.06933, 0.0749), (1.328, -1.09, -0.0749), (0.09646, -0.07917, 0.0749), (1.215, -1.215, -0.0749), (0.08824, -0.08824, 0.0749), (1.09, -1.328, -0.0749), (0.07917, -0.09646, 0.0749), (0.9547, -1.429, -0.0749), (0.06933, -0.1038, 0.0749), (0.8101, -1.516, -0.0749), (0.05883, -0.1101, 0.0749), (0.6576, -1.588, -0.0749), (0.04775, -0.1153, 0.0749), (0.4988, -1.644, -0.0749), (0.03622, -0.1194, 0.0749), (0.3352, -1.685, -0.0749), (0.02435, -0.1224, 0.0749), (0.1684, -1.71, -0.0749), (0.01223, -0.1242, 0.0749), (-1.379e-06, -1.718, -0.0749), (-3.28e-07, -0.1248, 0.0749), (-0.1684, -1.71, -0.0749), (-0.01223, -0.1242, 0.0749), (-0.3352, -1.685, -0.0749), (-0.02435, -0.1224, 0.0749), (-0.4988, -1.644, -0.0749), (-0.03622, -0.1194, 0.0749), (-0.6576, -1.588, -0.0749), (-0.04776, -0.1153, 0.0749), (-0.8101, -1.516, -0.0749), (-0.05883, -0.1101, 0.0749), (-0.9547, -1.429, -0.0749), (-0.06933, -0.1038, 0.0749), (-1.09, -1.328, -0.0749), (-0.07917, -0.09646, 0.0749), (-1.215, -1.215, -0.0749), (-0.08824, -0.08824, 0.0749), (-1.328, -1.09, -0.0749), (-0.09646, -0.07917, 0.0749), (-1.429, -0.9547, -0.0749), (-0.1038, -0.06933, 0.0749), (-1.516, -0.8101, -0.0749), (-0.1101, -0.05883, 0.0749), (-1.588, -0.6576, -0.0749), (-0.1153, -0.04776, 0.0749), (-1.644, -0.4988, -0.0749), (-0.1194, -0.03622, 0.0749), (-1.685, -0.3352, -0.0749), (-0.1224, -0.02435, 0.0749), (-1.71, -0.1684, -0.0749), (-0.1242, -0.01223, 0.0749), (-1.718, -7.989e-07, -0.0749), (-0.1248, -2.43e-07, 0.0749), (-1.71, 0.1684, -0.0749), (-0.1242, 0.01223, 0.0749), (-1.685, 0.3352, -0.0749), (-0.1224, 0.02435, 0.0749), (-1.644, 0.4988, -0.0749), (-0.1194, 0.03622, 0.0749), (-1.588, 0.6576, -0.0749), (-0.1153, 0.04775, 0.0749), (-1.516, 0.8101, -0.0749), (-0.1101, 0.05883, 0.0749), (-1.429, 0.9547, -0.0749), (-0.1038, 0.06933, 0.0749), (-1.328, 1.09, -0.0749), (-0.09646, 0.07917, 0.0749), (-1.215, 1.215, -0.0749), (-0.08824, 0.08824, 0.0749), (-1.09, 1.328, -0.0749), (-0.07917, 0.09646, 0.0749), (-0.9547, 1.429, -0.0749), (-0.06933, 0.1038, 0.0749), (-0.8101, 1.516, -0.0749), (-0.05883, 0.1101, 0.0749), (-0.6576, 1.588, -0.0749), (-0.04776, 0.1153, 0.0749), (-0.4988, 1.644, -0.0749), (-0.03622, 0.1194, 0.0749), (-0.3353, 1.685, -0.0749), (-0.02435, 0.1224, 0.0749), (-0.1684, 1.71, -0.0749), (-0.01223, 0.1242, 0.0749), (0.1684, 1.71, 0.0749), (0.0, 1.718, 0.0749), (0.3352, 1.685, 0.0749), (0.4988, 1.644, 0.0749), (0.6576, 1.588, 0.0749), (0.8101, 1.516, 0.0749), (0.9547, 1.429, 0.0749), (1.09, 1.328, 0.0749), (1.215, 1.215, 0.0749), (1.328, 1.09, 0.0749), (1.429, 0.9547, 0.0749), (1.516, 0.8101, 0.0749), (1.588, 0.6576, 0.0749), (1.644, 0.4988, 0.0749), (1.685, 0.3352, 0.0749), (1.71, 0.1684, 0.0749), (1.718, -2.8e-07, 0.0749), (1.71, -0.1684, 0.0749), (1.685, -0.3352, 0.0749), (1.644, -0.4988, 0.0749), (1.588, -0.6576, 0.0749), (1.516, -0.8101, 0.0749), (1.429, -0.9547, 0.0749), (1.328, -1.09, 0.0749), (1.215, -1.215, 0.0749), (1.09, -1.328, 0.0749), (0.9547, -1.429, 0.0749), (0.8101, -1.516, 0.0749), (0.6576, -1.588, 0.0749), (0.4988, -1.644, 0.0749), (0.3352, -1.685, 0.0749), (0.1684, -1.71, 0.0749), (-1.379e-06, -1.718, 0.0749), (-0.1684, -1.71, 0.0749), (-0.3352, -1.685, 0.0749), (-0.4988, -1.644, 0.0749), (-0.6576, -1.588, 0.0749), (-0.8101, -1.516, 0.0749), (-0.9547, -1.429, 0.0749), (-1.09, -1.328, 0.0749), (-1.215, -1.215, 0.0749), (-1.328, -1.09, 0.0749), (-1.429, -0.9547, 0.0749), (-1.516, -0.8101, 0.0749), (-1.588, -0.6576, 0.0749), (-1.644, -0.4988, 0.0749), (-1.685, -0.3352, 0.0749), (-1.71, -0.1684, 0.0749), (-1.718, -7.989e-07, 0.0749), (-1.71, 0.1684, 0.0749), (-1.685, 0.3352, 0.0749), (-1.644, 0.4988, 0.0749), (-1.588, 0.6576, 0.0749), (-1.516, 0.8101, 0.0749), (-1.429, 0.9547, 0.0749), (-1.328, 1.09, 0.0749), (-1.215, 1.215, 0.0749), (-1.09, 1.328, 0.0749), (-0.9547, 1.429, 0.0749), (-0.8101, 1.516, 0.0749), (-0.6576, 1.588, 0.0749), (-0.4988, 1.644, 0.0749), (-0.3353, 1.685, 0.0749), (-0.1684, 1.71, 0.0749), (9.132e-07, 0.1248, 11.36), (0.01223, 0.1242, 11.36), (0.02435, 0.1224, 11.36), (0.03622, 0.1194, 11.36), (0.04775, 0.1153, 11.36), (0.05883, 0.1101, 11.36), (0.06933, 0.1038, 11.36), (0.07917, 0.09646, 11.36), (0.08824, 0.08824, 11.36), (0.09646, 0.07917, 11.36), (0.1038, 0.06933, 11.36), (0.1101, 0.05883, 11.36), (0.1153, 0.04775, 11.36), (0.1194, 0.03622, 11.36), (0.1224, 0.02435, 11.36), (0.1242, 0.01223, 11.36), (0.1248, -2.054e-07, 11.36), (0.1242, -0.01223, 11.36), (0.1224, -0.02435, 11.36), (0.1194, -0.03622, 11.36), (0.1153, -0.04776, 11.36), (0.1101, -0.05883, 11.36), (0.1038, -0.06933, 11.36), (0.09646, -0.07917, 11.36), (0.08824, -0.08824, 11.36), (0.07917, -0.09646, 11.36), (0.06933, -0.1038, 11.36), (0.05883, -0.1101, 11.36), (0.04775, -0.1153, 11.36), (0.03622, -0.1194, 11.36), (0.02435, -0.1224, 11.36), (0.01223, -0.1242, 11.36), (-3.28e-07, -0.1248, 11.36), (-0.01223, -0.1242, 11.36), (-0.02435, -0.1224, 11.36), (-0.03622, -0.1194, 11.36), (-0.04776, -0.1153, 11.36), (-0.05883, -0.1101, 11.36), (-0.06933, -0.1038, 11.36), (-0.07917, -0.09646, 11.36), (-0.08824, -0.08824, 11.36), (-0.09646, -0.07917, 11.36), (-0.1038, -0.06933, 11.36), (-0.1101, -0.05883, 11.36), (-0.1153, -0.04776, 11.36), (-0.1194, -0.03622, 11.36), (-0.1224, -0.02435, 11.36), (-0.1242, -0.01223, 11.36), (-0.1248, -2.43e-07, 11.36), (-0.1242, 0.01223, 11.36), (-0.1224, 0.02435, 11.36), (-0.1194, 0.03622, 11.36), (-0.1153, 0.04775, 11.36), (-0.1101, 0.05883, 11.36), (-0.1038, 0.06933, 11.36), (-0.09646, 0.07917, 11.36), (-0.08824, 0.08824, 11.36), (-0.07917, 0.09646, 11.36), (-0.06933, 0.1038, 11.36), (-0.05883, 0.1101, 11.36), (-0.04776, 0.1153, 11.36), (-0.03622, 0.1194, 11.36), (-0.02435, 0.1224, 11.36), (-0.01223, 0.1242, 11.36)], [], [(0, 129, 128, 2), (2, 128, 130, 4), (4, 130, 131, 6), (6, 131, 132, 8), (8, 132, 133, 10), (10, 133, 134, 12), (12, 134, 135, 14), (14, 135, 136, 16), (16, 136, 137, 18), (18, 137, 138, 20), (20, 138, 139, 22), (22, 139, 140, 24), (24, 140, 141, 26), (26, 141, 142, 28), (28, 142, 143, 30), (30, 143, 144, 32), (32, 144, 145, 34), (34, 145, 146, 36), (36, 146, 147, 38), (38, 147, 148, 40), (40, 148, 149, 42), (42, 149, 150, 44), (44, 150, 151, 46), (46, 151, 152, 48), (48, 152, 153, 50), (50, 153, 154, 52), (52, 154, 155, 54), (54, 155, 156, 56), (56, 156, 157, 58), (58, 157, 158, 60), (60, 158, 159, 62), (62, 159, 160, 64), (64, 160, 161, 66), (66, 161, 162, 68), (68, 162, 163, 70), (70, 163, 164, 72), (72, 164, 165, 74), (74, 165, 166, 76), (76, 166, 167, 78), (78, 167, 168, 80), (80, 168, 169, 82), (82, 169, 170, 84), (84, 170, 171, 86), (86, 171, 172, 88), (88, 172, 173, 90), (90, 173, 174, 92), (92, 174, 175, 94), (94, 175, 176, 96), (96, 176, 177, 98), (98, 177, 178, 100), (100, 178, 179, 102), (102, 179, 180, 104), (104, 180, 181, 106), (106, 181, 182, 108), (108, 182, 183, 110), (110, 183, 184, 112), (112, 184, 185, 114), (114, 185, 186, 116), (116, 186, 187, 118), (118, 187, 188, 120), (120, 188, 189, 122), (122, 189, 190, 124), (85, 83, 233, 234), (124, 190, 191, 126), (126, 191, 129, 0), (0, 2, 4, 6, 8, 10, 12, 14, 16, 18, 20, 22, 24, 26, 28, 30, 32, 34, 36, 38, 40, 42, 44, 46, 48, 50, 52, 54, 56, 58, 60, 62, 64, 66, 68, 70, 72, 74, 76, 78, 80, 82, 84, 86, 88, 90, 92, 94, 96, 98, 100, 102, 104, 106, 108, 110, 112, 114, 116, 118, 120, 122, 124, 126), (1, 3, 128, 129), (3, 5, 130, 128), (5, 7, 131, 130), (7, 9, 132, 131), (9, 11, 133, 132), (11, 13, 134, 133), (13, 15, 135, 134), (15, 17, 136, 135), (17, 19, 137, 136), (19, 21, 138, 137), (21, 23, 139, 138), (23, 25, 140, 139), (25, 27, 141, 140), (27, 29, 142, 141), (29, 31, 143, 142), (31, 33, 144, 143), (33, 35, 145, 144), (35, 37, 146, 145), (37, 39, 147, 146), (39, 41, 148, 147), (41, 43, 149, 148), (43, 45, 150, 149), (45, 47, 151, 150), (47, 49, 152, 151), (49, 51, 153, 152), (51, 53, 154, 153), (53, 55, 155, 154), (55, 57, 156, 155), (57, 59, 157, 156), (59, 61, 158, 157), (61, 63, 159, 158), (63, 65, 160, 159), (65, 67, 161, 160), (67, 69, 162, 161), (69, 71, 163, 162), (71, 73, 164, 163), (73, 75, 165, 164), (75, 77, 166, 165), (77, 79, 167, 166), (79, 81, 168, 167), (81, 83, 169, 168), (83, 85, 170, 169), (85, 87, 171, 170), (87, 89, 172, 171), (89, 91, 173, 172), (91, 93, 174, 173), (93, 95, 175, 174), (95, 97, 176, 175), (97, 99, 177, 176), (99, 101, 178, 177), (101, 103, 179, 178), (103, 105, 180, 179), (105, 107, 181, 180), (107, 109, 182, 181), (109, 111, 183, 182), (111, 113, 184, 183), (113, 115, 185, 184), (115, 117, 186, 185), (117, 119, 187, 186), (119, 121, 188, 187), (121, 123, 189, 188), (123, 125, 190, 189), (125, 127, 191, 190), (127, 1, 129, 191), (193, 192, 255, 254, 253, 252, 251, 250, 249, 248, 247, 246, 245, 244, 243, 242, 241, 240, 239, 238, 237, 236, 235, 234, 233, 232, 231, 230, 229, 228, 227, 226, 225, 224, 223, 222, 221, 220, 219, 218, 217, 216, 215, 214, 213, 212, 211, 210, 209, 208, 207, 206, 205, 204, 203, 202, 201, 200, 199, 198, 197, 196, 195, 194), (33, 31, 207, 208), (87, 85, 234, 235), (35, 33, 208, 209), (89, 87, 235, 236), (37, 35, 209, 210), (91, 89, 236, 237), (39, 37, 210, 211), (93, 91, 237, 238), (41, 39, 211, 212), (95, 93, 238, 239), (43, 41, 212, 213), (97, 95, 239, 240), (45, 43, 213, 214), (99, 97, 240, 241), (47, 45, 214, 215), (101, 99, 241, 242), (49, 47, 215, 216), (103, 101, 242, 243), (51, 49, 216, 217), (105, 103, 243, 244), (53, 51, 217, 218), (107, 105, 244, 245), (55, 53, 218, 219), (3, 1, 192, 193), (109, 107, 245, 246), (57, 55, 219, 220), (5, 3, 193, 194), (111, 109, 246, 247), (59, 57, 220, 221), (7, 5, 194, 195), (113, 111, 247, 248), (61, 59, 221, 222), (9, 7, 195, 196), (115, 113, 248, 249), (63, 61, 222, 223), (11, 9, 196, 197), (117, 115, 249, 250), (65, 63, 223, 224), (13, 11, 197, 198), (119, 117, 250, 251), (67, 65, 224, 225), (15, 13, 198, 199), (121, 119, 251, 252), (69, 67, 225, 226), (17, 15, 199, 200), (123, 121, 252, 253), (71, 69, 226, 227), (19, 17, 200, 201), (125, 123, 253, 254), (73, 71, 227, 228), (21, 19, 201, 202), (127, 125, 254, 255), (75, 73, 228, 229), (23, 21, 202, 203), (1, 127, 255, 192), (77, 75, 229, 230), (25, 23, 203, 204), (79, 77, 230, 231), (27, 25, 204, 205), (81, 79, 231, 232), (29, 27, 205, 206), (83, 81, 232, 233), (31, 29, 206, 207)])
me_cylinder_001.polygons.foreach_set('use_smooth', [True] * 194)
_uv = me_cylinder_001.uv_layers.new(name='UVMap')
_uv.uv.foreach_set('vector', [1.0, 0.5, 1.0, 1.0, 0.9844, 1.0, 0.9844, 0.5, 0.9844, 0.5, 0.9844, 1.0, 0.9688, 1.0, 0.9688, 0.5, 0.9688, 0.5, 0.9688, 1.0, 0.9531, 1.0, 0.9531, 0.5, 0.9531, 0.5, 0.9531, 1.0, 0.9375, 1.0, 0.9375, 0.5, 0.9375, 0.5, 0.9375, 1.0, 0.9219, 1.0, 0.9219, 0.5, 0.9219, 0.5, 0.9219, 1.0, 0.9062, 1.0, 0.9062, 0.5, 0.9062, 0.5, 0.9062, 1.0, 0.8906, 1.0, 0.8906, 0.5, 0.8906, 0.5, 0.8906, 1.0, 0.875, 1.0, 0.875, 0.5, 0.875, 0.5, 0.875, 1.0, 0.8594, 1.0, 0.8594, 0.5, 0.8594, 0.5, 0.8594, 1.0, 0.8438, 1.0, 0.8438, 0.5, 0.8438, 0.5, 0.8438, 1.0, 0.8281, 1.0, 0.8281, 0.5, 0.8281, 0.5, 0.8281, 1.0, 0.8125, 1.0, 0.8125, 0.5, 0.8125, 0.5, 0.8125, 1.0, 0.7969, 1.0, 0.7969, 0.5, 0.7969, 0.5, 0.7969, 1.0, 0.7812, 1.0, 0.7812, 0.5, 0.7812, 0.5, 0.7812, 1.0, 0.7656, 1.0, 0.7656, 0.5, 0.7656, 0.5, 0.7656, 1.0, 0.75, 1.0, 0.75, 0.5, 0.75, 0.5, 0.75, 1.0, 0.7344, 1.0, 0.7344, 0.5, 0.7344, 0.5, 0.7344, 1.0, 0.7188, 1.0, 0.7188, 0.5, 0.7188, 0.5, 0.7188, 1.0, 0.7031, 1.0, 0.7031, 0.5, 0.7031, 0.5, 0.7031, 1.0, 0.6875, 1.0, 0.6875, 0.5, 0.6875, 0.5, 0.6875, 1.0, 0.6719, 1.0, 0.6719, 0.5, 0.6719, 0.5, 0.6719, 1.0, 0.6562, 1.0, 0.6562, 0.5, 0.6562, 0.5, 0.6562, 1.0, 0.6406, 1.0, 0.6406, 0.5, 0.6406, 0.5, 0.6406, 1.0, 0.625, 1.0, 0.625, 0.5, 0.625, 0.5, 0.625, 1.0, 0.6094, 1.0, 0.6094, 0.5, 0.6094, 0.5, 0.6094, 1.0, 0.5938, 1.0, 0.5938, 0.5, 0.5938, 0.5, 0.5938, 1.0, 0.5781, 1.0, 0.5781, 0.5, 0.5781, 0.5, 0.5781, 1.0, 0.5625, 1.0, 0.5625, 0.5, 0.5625, 0.5, 0.5625, 1.0, 0.5469, 1.0, 0.5469, 0.5, 0.5469, 0.5, 0.5469, 1.0, 0.5312, 1.0, 0.5312, 0.5, 0.5312, 0.5, 0.5312, 1.0, 0.5156, 1.0, 0.5156, 0.5, 0.5156, 0.5, 0.5156, 1.0, 0.5, 1.0, 0.5, 0.5, 0.5, 0.5, 0.5, 1.0, 0.4844, 1.0, 0.4844, 0.5, 0.4844, 0.5, 0.4844, 1.0, 0.4688, 1.0, 0.4688, 0.5, 0.4688, 0.5, 0.4688, 1.0, 0.4531, 1.0, 0.4531, 0.5, 0.4531, 0.5, 0.4531, 1.0, 0.4375, 1.0, 0.4375, 0.5, 0.4375, 0.5, 0.4375, 1.0, 0.4219, 1.0, 0.4219, 0.5, 0.4219, 0.5, 0.4219, 1.0, 0.4062, 1.0, 0.4062, 0.5, 0.4062, 0.5, 0.4062, 1.0, 0.3906, 1.0, 0.3906, 0.5, 0.3906, 0.5, 0.3906, 1.0, 0.375, 1.0, 0.375, 0.5, 0.375, 0.5, 0.375, 1.0, 0.3594, 1.0, 0.3594, 0.5, 0.3594, 0.5, 0.3594, 1.0, 0.3438, 1.0, 0.3438, 0.5, 0.3438, 0.5, 0.3438, 1.0, 0.3281, 1.0, 0.3281, 0.5, 0.3281, 0.5, 0.3281, 1.0, 0.3125, 1.0, 0.3125, 0.5, 0.3125, 0.5, 0.3125, 1.0, 0.2969, 1.0, 0.2969, 0.5, 0.2969, 0.5, 0.2969, 1.0, 0.2812, 1.0, 0.2812, 0.5, 0.2812, 0.5, 0.2812, 1.0, 0.2656, 1.0, 0.2656, 0.5, 0.2656, 0.5, 0.2656, 1.0, 0.25, 1.0, 0.25, 0.5, 0.25, 0.5, 0.25, 1.0, 0.2344, 1.0, 0.2344, 0.5, 0.2344, 0.5, 0.2344, 1.0, 0.2188, 1.0, 0.2188, 0.5, 0.2188, 0.5, 0.2188, 1.0, 0.2031, 1.0, 0.2031, 0.5, 0.2031, 0.5, 0.2031, 1.0, 0.1875, 1.0, 0.1875, 0.5, 0.1875, 0.5, 0.1875, 1.0, 0.1719, 1.0, 0.1719, 0.5, 0.1719, 0.5, 0.1719, 1.0, 0.1562, 1.0, 0.1562, 0.5, 0.1562, 0.5, 0.1562, 1.0, 0.1406, 1.0, 0.1406, 0.5, 0.1406, 0.5, 0.1406, 1.0, 0.125, 1.0, 0.125, 0.5, 0.125, 0.5, 0.125, 1.0, 0.1094, 1.0, 0.1094, 0.5, 0.1094, 0.5, 0.1094, 1.0, 0.09375, 1.0, 0.09375, 0.5, 0.09375, 0.5, 0.09375, 1.0, 0.07812, 1.0, 0.07812, 0.5, 0.07812, 0.5, 0.07812, 1.0, 0.0625, 1.0, 0.0625, 0.5, 0.0625, 0.5, 0.0625, 1.0, 0.04688, 1.0, 0.04688, 0.5, 0.04688, 0.5, 0.04688, 1.0, 0.03125, 1.0, 0.03125, 0.5, 0.2276, 0.235, 0.2291, 0.2329, 0.2291, 0.2329, 0.2276, 0.235, 0.03125, 0.5, 0.03125, 1.0, 0.01562, 1.0, 0.01562, 0.5, 0.01562, 0.5, 0.01562, 1.0, 0.0, 1.0, 0.0, 0.5, 0.75, 0.49, 0.7735, 0.4888, 0.7968, 0.4854, 0.8197, 0.4797, 0.8418, 0.4717, 0.8631, 0.4617, 0.8833, 0.4496, 0.9023, 0.4355, 0.9197, 0.4197, 0.9355, 0.4023, 0.9496, 0.3833, 0.9617, 0.3631, 0.9717, 0.3418, 0.9797, 0.3197, 0.9854, 0.2968, 0.9888, 0.2735, 0.99, 0.25, 0.9888, 0.2265, 0.9854, 0.2032, 0.9797, 0.1803, 0.9717, 0.1582, 0.9617, 0.1369, 0.9496, 0.1167, 0.9355, 0.09775, 0.9197, 0.08029, 0.9023, 0.06448, 0.8833, 0.05045, 0.8631, 0.03834, 0.8418, 0.02827, 0.8197, 0.02033, 0.7968, 0.01461, 0.7735, 0.01116, 0.75, 0.01, 0.7265, 0.01116, 0.7032, 0.01461, 0.6803, 0.02033, 0.6582, 0.02827, 0.6369, 0.03834, 0.6167, 0.05045, 0.5977, 0.06448, 0.5803, 0.08029, 0.5645, 0.09775, 0.5504, 0.1167, 0.5383, 0.1369, 0.5283, 0.1582, 0.5203, 0.1803, 0.5146, 0.2032, 0.5112, 0.2265, 0.51, 0.25, 0.5112, 0.2735, 0.5146, 0.2968, 0.5203, 0.3197, 0.5283, 0.3418, 0.5383, 0.3631, 0.5504, 0.3833, 0.5645, 0.4023, 0.5803, 0.4197, 0.5977, 0.4355, 0.6167, 0.4496, 0.6369, 0.4617, 0.6582, 0.4717, 0.6803, 0.4797, 0.7032, 0.4854, 0.7265, 0.4888, 0.25, 0.277, 0.2526, 0.2769, 0.2735, 0.4888, 0.25, 0.49, 0.2526, 0.2769, 0.2553, 0.2765, 0.2968, 0.4854, 0.2735, 0.4888, 0.2553, 0.2765, 0.2578, 0.2758, 0.3197, 0.4797, 0.2968, 0.4854, 0.2578, 0.2758, 0.2603, 0.2749, 0.3418, 0.4717, 0.3197, 0.4797, 0.2603, 0.2749, 0.2627, 0.2738, 0.3631, 0.4617, 0.3418, 0.4717, 0.2627, 0.2738, 0.265, 0.2724, 0.3833, 0.4496, 0.3631, 0.4617, 0.265, 0.2724, 0.2671, 0.2709, 0.4023, 0.4355, 0.3833, 0.4496, 0.2671, 0.2709, 0.2691, 0.2691, 0.4197, 0.4197, 0.4023, 0.4355, 0.2691, 0.2691, 0.2709, 0.2671, 0.4355, 0.4023, 0.4197, 0.4197, 0.2709, 0.2671, 0.2724, 0.265, 0.4496, 0.3833, 0.4355, 0.4023, 0.2724, 0.265, 0.2738, 0.2627, 0.4617, 0.3631, 0.4496, 0.3833, 0.2738, 0.2627, 0.2749, 0.2603, 0.4717, 0.3418, 0.4617, 0.3631, 0.2749, 0.2603, 0.2758, 0.2578, 0.4797, 0.3197, 0.4717, 0.3418, 0.2758, 0.2578, 0.2765, 0.2553, 0.4854, 0.2968, 0.4797, 0.3197, 0.2765, 0.2553, 0.2769, 0.2526, 0.4888, 0.2735, 0.4854, 0.2968, 0.2769, 0.2526, 0.277, 0.25, 0.49, 0.25, 0.4888, 0.2735, 0.277, 0.25, 0.2769, 0.2474, 0.4888, 0.2265, 0.49, 0.25, 0.2769, 0.2474, 0.2765, 0.2447, 0.4854, 0.2032, 0.4888, 0.2265, 0.2765, 0.2447, 0.2758, 0.2422, 0.4797, 0.1803, 0.4854, 0.2032, 0.2758, 0.2422, 0.2749, 0.2397, 0.4717, 0.1582, 0.4797, 0.1803, 0.2749, 0.2397, 0.2738, 0.2373, 0.4617, 0.1369, 0.4717, 0.1582, 0.2738, 0.2373, 0.2724, 0.235, 0.4496, 0.1167, 0.4617, 0.1369, 0.2724, 0.235, 0.2709, 0.2329, 0.4355, 0.09775, 0.4496, 0.1167, 0.2709, 0.2329, 0.2691, 0.2309, 0.4197, 0.08029, 0.4355, 0.09775, 0.2691, 0.2309, 0.2671, 0.2291, 0.4023, 0.06448, 0.4197, 0.08029, 0.2671, 0.2291, 0.265, 0.2276, 0.3833, 0.05045, 0.4023, 0.06448, 0.265, 0.2276, 0.2627, 0.2262, 0.3631, 0.03834, 0.3833, 0.05045, 0.2627, 0.2262, 0.2603, 0.2251, 0.3418, 0.02827, 0.3631, 0.03834, 0.2603, 0.2251, 0.2578, 0.2242, 0.3197, 0.02033, 0.3418, 0.02827, 0.2578, 0.2242, 0.2553, 0.2235, 0.2968, 0.01461, 0.3197, 0.02033, 0.2553, 0.2235, 0.2526, 0.2231, 0.2735, 0.01116, 0.2968, 0.01461, 0.2526, 0.2231, 0.25, 0.223, 0.25, 0.01, 0.2735, 0.01116, 0.25, 0.223, 0.2474, 0.2231, 0.2265, 0.01116, 0.25, 0.01, 0.2474, 0.2231, 0.2447, 0.2235, 0.2032, 0.01461, 0.2265, 0.01116, 0.2447, 0.2235, 0.2422, 0.2242, 0.1803, 0.02033, 0.2032, 0.01461, 0.2422, 0.2242, 0.2397, 0.2251, 0.1582, 0.02827, 0.1803, 0.02033, 0.2397, 0.2251, 0.2373, 0.2262, 0.1369, 0.03834, 0.1582, 0.02827, 0.2373, 0.2262, 0.235, 0.2276, 0.1167, 0.05045, 0.1369, 0.03834, 0.235, 0.2276, 0.2329, 0.2291, 0.09775, 0.06448, 0.1167, 0.05045, 0.2329, 0.2291, 0.2309, 0.2309, 0.08029, 0.08029, 0.09775, 0.06448, 0.2309, 0.2309, 0.2291, 0.2329, 0.06448, 0.09775, 0.08029, 0.08029, 0.2291, 0.2329, 0.2276, 0.235, 0.05045, 0.1167, 0.06448, 0.09775, 0.2276, 0.235, 0.2262, 0.2373, 0.03834, 0.1369, 0.05045, 0.1167, 0.2262, 0.2373, 0.2251, 0.2397, 0.02827, 0.1582, 0.03834, 0.1369, 0.2251, 0.2397, 0.2242, 0.2422, 0.02033, 0.1803, 0.02827, 0.1582, 0.2242, 0.2422, 0.2235, 0.2447, 0.01461, 0.2032, 0.02033, 0.1803, 0.2235, 0.2447, 0.2231, 0.2474, 0.01116, 0.2265, 0.01461, 0.2032, 0.2231, 0.2474, 0.223, 0.25, 0.01, 0.25, 0.01116, 0.2265, 0.223, 0.25, 0.2231, 0.2526, 0.01116, 0.2735, 0.01, 0.25, 0.2231, 0.2526, 0.2235, 0.2553, 0.01461, 0.2968, 0.01116, 0.2735, 0.2235, 0.2553, 0.2242, 0.2578, 0.02033, 0.3197, 0.01461, 0.2968, 0.2242, 0.2578, 0.2251, 0.2603, 0.02827, 0.3418, 0.02033, 0.3197, 0.2251, 0.2603, 0.2262, 0.2627, 0.03834, 0.3631, 0.02827, 0.3418, 0.2262, 0.2627, 0.2276, 0.265, 0.05045, 0.3833, 0.03834, 0.3631, 0.2276, 0.265, 0.2291, 0.2671, 0.06448, 0.4023, 0.05045, 0.3833, 0.2291, 0.2671, 0.2309, 0.2691, 0.08029, 0.4197, 0.06448, 0.4023, 0.2309, 0.2691, 0.2329, 0.2709, 0.09775, 0.4355, 0.08029, 0.4197, 0.2329, 0.2709, 0.235, 0.2724, 0.1167, 0.4496, 0.09775, 0.4355, 0.235, 0.2724, 0.2373, 0.2738, 0.1369, 0.4617, 0.1167, 0.4496, 0.2373, 0.2738, 0.2397, 0.2749, 0.1582, 0.4717, 0.1369, 0.4617, 0.2397, 0.2749, 0.2422, 0.2758, 0.1803, 0.4797, 0.1582, 0.4717, 0.2422, 0.2758, 0.2447, 0.2765, 0.2032, 0.4854, 0.1803, 0.4797, 0.2447, 0.2765, 0.2474, 0.2769, 0.2265, 0.4888, 0.2032, 0.4854, 0.2474, 0.2769, 0.25, 0.277, 0.25, 0.49, 0.2265, 0.4888, 0.2526, 0.2769, 0.25, 0.277, 0.2474, 0.2769, 0.2447, 0.2765, 0.2422, 0.2758, 0.2397, 0.2749, 0.2373, 0.2738, 0.235, 0.2724, 0.2329, 0.2709, 0.2309, 0.2691, 0.2291, 0.2671, 0.2276, 0.265, 0.2262, 0.2627, 0.2251, 0.2603, 0.2242, 0.2578, 0.2235, 0.2553, 0.2231, 0.2526, 0.223, 0.25, 0.2231, 0.2474, 0.2235, 0.2447, 0.2242, 0.2422, 0.2251, 0.2397, 0.2262, 0.2373, 0.2276, 0.235, 0.2291, 0.2329, 0.2309, 0.2309, 0.2329, 0.2291, 0.235, 0.2276, 0.2373, 0.2262, 0.2397, 0.2251, 0.2422, 0.2242, 0.2447, 0.2235, 0.2474, 0.2231, 0.25, 0.223, 0.2526, 0.2231, 0.2553, 0.2235, 0.2578, 0.2242, 0.2603, 0.2251, 0.2627, 0.2262, 0.265, 0.2276, 0.2671, 0.2291, 0.2691, 0.2309, 0.2709, 0.2329, 0.2724, 0.235, 0.2738, 0.2373, 0.2749, 0.2397, 0.2758, 0.2422, 0.2765, 0.2447, 0.2769, 0.2474, 0.277, 0.25, 0.2769, 0.2526, 0.2765, 0.2553, 0.2758, 0.2578, 0.2749, 0.2603, 0.2738, 0.2627, 0.2724, 0.265, 0.2709, 0.2671, 0.2691, 0.2691, 0.2671, 0.2709, 0.265, 0.2724, 0.2627, 0.2738, 0.2603, 0.2749, 0.2578, 0.2758, 0.2553, 0.2765, 0.277, 0.25, 0.2769, 0.2526, 0.2769, 0.2526, 0.277, 0.25, 0.2262, 0.2373, 0.2276, 0.235, 0.2276, 0.235, 0.2262, 0.2373, 0.2769, 0.2474, 0.277, 0.25, 0.277, 0.25, 0.2769, 0.2474, 0.2251, 0.2397, 0.2262, 0.2373, 0.2262, 0.2373, 0.2251, 0.2397, 0.2765, 0.2447, 0.2769, 0.2474, 0.2769, 0.2474, 0.2765, 0.2447, 0.2242, 0.2422, 0.2251, 0.2397, 0.2251, 0.2397, 0.2242, 0.2422, 0.2758, 0.2422, 0.2765, 0.2447, 0.2765, 0.2447, 0.2758, 0.2422, 0.2235, 0.2447, 0.2242, 0.2422, 0.2242, 0.2422, 0.2235, 0.2447, 0.2749, 0.2397, 0.2758, 0.2422, 0.2758, 0.2422, 0.2749, 0.2397, 0.2231, 0.2474, 0.2235, 0.2447, 0.2235, 0.2447, 0.2231, 0.2474, 0.2738, 0.2373, 0.2749, 0.2397, 0.2749, 0.2397, 0.2738, 0.2373, 0.223, 0.25, 0.2231, 0.2474, 0.2231, 0.2474, 0.223, 0.25, 0.2724, 0.235, 0.2738, 0.2373, 0.2738, 0.2373, 0.2724, 0.235, 0.2231, 0.2526, 0.223, 0.25, 0.223, 0.25, 0.2231, 0.2526, 0.2709, 0.2329, 0.2724, 0.235, 0.2724, 0.235, 0.2709, 0.2329, 0.2235, 0.2553, 0.2231, 0.2526, 0.2231, 0.2526, 0.2235, 0.2553, 0.2691, 0.2309, 0.2709, 0.2329, 0.2709, 0.2329, 0.2691, 0.2309, 0.2242, 0.2578, 0.2235, 0.2553, 0.2235, 0.2553, 0.2242, 0.2578, 0.2671, 0.2291, 0.2691, 0.2309, 0.2691, 0.2309, 0.2671, 0.2291, 0.2251, 0.2603, 0.2242, 0.2578, 0.2242, 0.2578, 0.2251, 0.2603, 0.265, 0.2276, 0.2671, 0.2291, 0.2671, 0.2291, 0.265, 0.2276, 0.2262, 0.2627, 0.2251, 0.2603, 0.2251, 0.2603, 0.2262, 0.2627, 0.2627, 0.2262, 0.265, 0.2276, 0.265, 0.2276, 0.2627, 0.2262, 0.2526, 0.2769, 0.25, 0.277, 0.25, 0.277, 0.2526, 0.2769, 0.2276, 0.265, 0.2262, 0.2627, 0.2262, 0.2627, 0.2276, 0.265, 0.2603, 0.2251, 0.2627, 0.2262, 0.2627, 0.2262, 0.2603, 0.2251, 0.2553, 0.2765, 0.2526, 0.2769, 0.2526, 0.2769, 0.2553, 0.2765, 0.2291, 0.2671, 0.2276, 0.265, 0.2276, 0.265, 0.2291, 0.2671, 0.2578, 0.2242, 0.2603, 0.2251, 0.2603, 0.2251, 0.2578, 0.2242, 0.2578, 0.2758, 0.2553, 0.2765, 0.2553, 0.2765, 0.2578, 0.2758, 0.2309, 0.2691, 0.2291, 0.2671, 0.2291, 0.2671, 0.2309, 0.2691, 0.2553, 0.2235, 0.2578, 0.2242, 0.2578, 0.2242, 0.2553, 0.2235, 0.2603, 0.2749, 0.2578, 0.2758, 0.2578, 0.2758, 0.2603, 0.2749, 0.2329, 0.2709, 0.2309, 0.2691, 0.2309, 0.2691, 0.2329, 0.2709, 0.2526, 0.2231, 0.2553, 0.2235, 0.2553, 0.2235, 0.2526, 0.2231, 0.2627, 0.2738, 0.2603, 0.2749, 0.2603, 0.2749, 0.2627, 0.2738, 0.235, 0.2724, 0.2329, 0.2709, 0.2329, 0.2709, 0.235, 0.2724, 0.25, 0.223, 0.2526, 0.2231, 0.2526, 0.2231, 0.25, 0.223, 0.265, 0.2724, 0.2627, 0.2738, 0.2627, 0.2738, 0.265, 0.2724, 0.2373, 0.2738, 0.235, 0.2724, 0.235, 0.2724, 0.2373, 0.2738, 0.2474, 0.2231, 0.25, 0.223, 0.25, 0.223, 0.2474, 0.2231, 0.2671, 0.2709, 0.265, 0.2724, 0.265, 0.2724, 0.2671, 0.2709, 0.2397, 0.2749, 0.2373, 0.2738, 0.2373, 0.2738, 0.2397, 0.2749, 0.2447, 0.2235, 0.2474, 0.2231, 0.2474, 0.2231, 0.2447, 0.2235, 0.2691, 0.2691, 0.2671, 0.2709, 0.2671, 0.2709, 0.2691, 0.2691, 0.2422, 0.2758, 0.2397, 0.2749, 0.2397, 0.2749, 0.2422, 0.2758, 0.2422, 0.2242, 0.2447, 0.2235, 0.2447, 0.2235, 0.2422, 0.2242, 0.2709, 0.2671, 0.2691, 0.2691, 0.2691, 0.2691, 0.2709, 0.2671, 0.2447, 0.2765, 0.2422, 0.2758, 0.2422, 0.2758, 0.2447, 0.2765, 0.2397, 0.2251, 0.2422, 0.2242, 0.2422, 0.2242, 0.2397, 0.2251, 0.2724, 0.265, 0.2709, 0.2671, 0.2709, 0.2671, 0.2724, 0.265, 0.2474, 0.2769, 0.2447, 0.2765, 0.2447, 0.2765, 0.2474, 0.2769, 0.2373, 0.2262, 0.2397, 0.2251, 0.2397, 0.2251, 0.2373, 0.2262, 0.2738, 0.2627, 0.2724, 0.265, 0.2724, 0.265, 0.2738, 0.2627, 0.25, 0.277, 0.2474, 0.2769, 0.2474, 0.2769, 0.25, 0.277, 0.235, 0.2276, 0.2373, 0.2262, 0.2373, 0.2262, 0.235, 0.2276, 0.2749, 0.2603, 0.2738, 0.2627, 0.2738, 0.2627, 0.2749, 0.2603, 0.2329, 0.2291, 0.235, 0.2276, 0.235, 0.2276, 0.2329, 0.2291, 0.2758, 0.2578, 0.2749, 0.2603, 0.2749, 0.2603, 0.2758, 0.2578, 0.2309, 0.2309, 0.2329, 0.2291, 0.2329, 0.2291, 0.2309, 0.2309, 0.2765, 0.2553, 0.2758, 0.2578, 0.2758, 0.2578, 0.2765, 0.2553, 0.2291, 0.2329, 0.2309, 0.2309, 0.2309, 0.2309, 0.2291, 0.2329, 0.2769, 0.2526, 0.2765, 0.2553, 0.2765, 0.2553, 0.2769, 0.2526])
me_cylinder_001.materials.append(mat_material_003)
me_cylinder_001.use_remesh_fix_poles = True
me_cylinder_001.use_remesh_preserve_attributes = False
me_cylinder_001.use_mirror_vertex_groups = False
me_cylinder_001.update()
me_plane = bpy.data.meshes.new('Plane')
me_plane.from_pydata([(-1.0, -1.0, 0.0), (1.0, -1.0, 1.505), (-1.0, 1.0, 1.505), (1.0, 1.0, 1.505), (1.0, -1.0, 0.3554), (0.6446, -1.0, 0.0), (0.9879, -1.0, 0.2635), (0.9524, -1.0, 0.1777), (0.8959, -1.0, 0.1041), (0.8223, -1.0, 0.04762), (0.7365, -1.0, 0.01211), (-1.0, 0.6446, 0.0), (-1.0, 1.0, 0.3554), (-1.0, 0.7365, 0.01211), (-1.0, 0.8223, 0.04762), (-1.0, 0.8959, 0.1041), (-1.0, 0.9524, 0.1777), (-1.0, 0.9879, 0.2635), (1.0, 1.0, 0.3554), (0.6446, 0.6446, 0.0), (0.9879, 0.9879, 0.2635), (0.9524, 0.9524, 0.1777), (0.8959, 0.8959, 0.1041), (0.8223, 0.8223, 0.04762), (0.7365, 0.7365, 0.01211)], [], [(18, 4, 1, 3), (12, 18, 3, 2), (4, 18, 20, 6), (6, 20, 21, 7), (7, 21, 22, 8), (8, 22, 23, 9), (9, 23, 24, 10), (10, 24, 19, 5), (18, 12, 17, 20), (20, 17, 16, 21), (21, 16, 15, 22), (22, 15, 14, 23), (23, 14, 13, 24), (24, 13, 11, 19), (0, 5, 19, 11)])
me_plane.polygons.foreach_set('use_smooth', [True] * 15)
_uv = me_plane.uv_layers.new(name='UVMap')
_uv.uv.foreach_set('vector', [1.0, 1.0, 1.0, 0.0, 1.0, 0.0, 1.0, 1.0, 0.0, 1.0, 1.0, 1.0, 1.0, 1.0, 0.0, 1.0, 1.0, 0.0, 1.0, 1.0, 0.997, 0.997, 1.0, 0.0, 1.0, 0.0, 0.997, 0.997, 0.9881, 0.9881, 1.0, 0.0, 1.0, 0.0, 0.9881, 0.9881, 0.974, 0.974, 1.0, 0.0, 1.0, 0.0, 0.974, 0.974, 0.9111, 0.9111, 0.9111, 0.0, 0.9111, 0.0, 0.9111, 0.9111, 0.8683, 0.8683, 0.8683, 0.0, 0.8683, 0.0, 0.8683, 0.8683, 0.8223, 0.8223, 0.8223, 0.0, 1.0, 1.0, 0.0, 1.0, 0.0, 1.0, 0.997, 0.997, 0.997, 0.997, 0.0, 1.0, 0.0, 1.0, 0.9881, 0.9881, 0.9881, 0.9881, 0.0, 1.0, 0.0, 1.0, 0.974, 0.974, 0.974, 0.974, 0.0, 1.0, 0.0, 0.9111, 0.9111, 0.9111, 0.9111, 0.9111, 0.0, 0.9111, 0.0, 0.8683, 0.8683, 0.8683, 0.8683, 0.8683, 0.0, 0.8683, 0.0, 0.8223, 0.8223, 0.8223, 0.0, 0.0, 0.8223, 0.0, 0.8223, 0.8223, 0.0, 0.8223])
me_plane.materials.append(mat_material_002)
me_plane.use_remesh_fix_poles = True
me_plane.use_remesh_preserve_attributes = False
me_plane.use_mirror_vertex_groups = False
me_plane.update()

# ---- objects
ob_cylinder = bpy.data.objects.new('Cylinder', me_cylinder)
ob_cylinder_001 = bpy.data.objects.new('Cylinder.001', me_cylinder_001)
ob_plane = bpy.data.objects.new('Plane', me_plane)
ob_camera = bpy.data.objects.new('Camera', cam_camera)
ob_point = bpy.data.objects.new('Point', light_point_001)
ob_point_001 = bpy.data.objects.new('Point.001', light_point_001)
ob_point_002 = bpy.data.objects.new('Point.002', light_point_001)
ob_point_003 = bpy.data.objects.new('Point.003', light_point_001)

# ---- transforms, parenting, visibility, modifiers, constraints
ob_cylinder.location = (4.387, -2.89, 0.0)
ob_cylinder.scale = (2.566, 3.097, 3.213)
ob_cylinder.lineart.crease_threshold = 0.0
ob_cylinder_001.location = (10.54, -2.89, 0.0)
ob_cylinder_001.lineart.crease_threshold = 0.0
_m = ob_cylinder_001.modifiers.new('Auto Smooth', 'NODES')
_m.node_group = ng_auto_smooth
_gi = [s.identifier for s in ng_auto_smooth.interface.items_tree if s.item_type == 'SOCKET' and s.in_out == 'INPUT']
_m[_gi[1]] = 0.5236  # Angle
ob_plane.location = (0.0, 0.0, 0.0)
ob_plane.scale = (18.08, 18.08, 18.08)
ob_plane.lineart.crease_threshold = 0.0
ob_camera.location = (-25.44, -35.55, 13.07)
ob_camera.rotation_euler = (1.406, 1.417e-06, -0.6609)
ob_camera.lineart.crease_threshold = 0.0
ob_point.location = (-10.17, 10.32, 17.37)
ob_point.lineart.crease_threshold = 0.0
ob_point_001.location = (10.86, 10.32, 17.37)
ob_point_001.lineart.crease_threshold = 0.0
ob_point_002.location = (-10.17, -10.5, 17.37)
ob_point_002.lineart.crease_threshold = 0.0
ob_point_003.location = (10.86, -10.5, 17.37)
ob_point_003.lineart.crease_threshold = 0.0

# ---- collection membership
col_collection.objects.link(ob_cylinder)
col_collection.objects.link(ob_cylinder_001)
col_collection.objects.link(ob_plane)
col_collection.objects.link(ob_camera)
col_collection.objects.link(ob_point)
col_collection.objects.link(ob_point_001)
col_collection.objects.link(ob_point_002)
col_collection.objects.link(ob_point_003)

# ---- scene / render settings (as saved in the file)
scene.camera = ob_camera
scene.frame_start = 1; scene.frame_end = 250; scene.frame_set(1)
scene.render.engine = 'CYCLES'
scene.cycles.use_denoising = False
scene.cycles.samples = 128
scene.cycles.sampling_pattern = 'TABULATED_SOBOL'
scene.cycles.use_adaptive_sampling = False
scene.cycles.use_light_tree = False
scene.view_settings.view_transform = 'Filmic'
bpy.context.view_layer.update()
